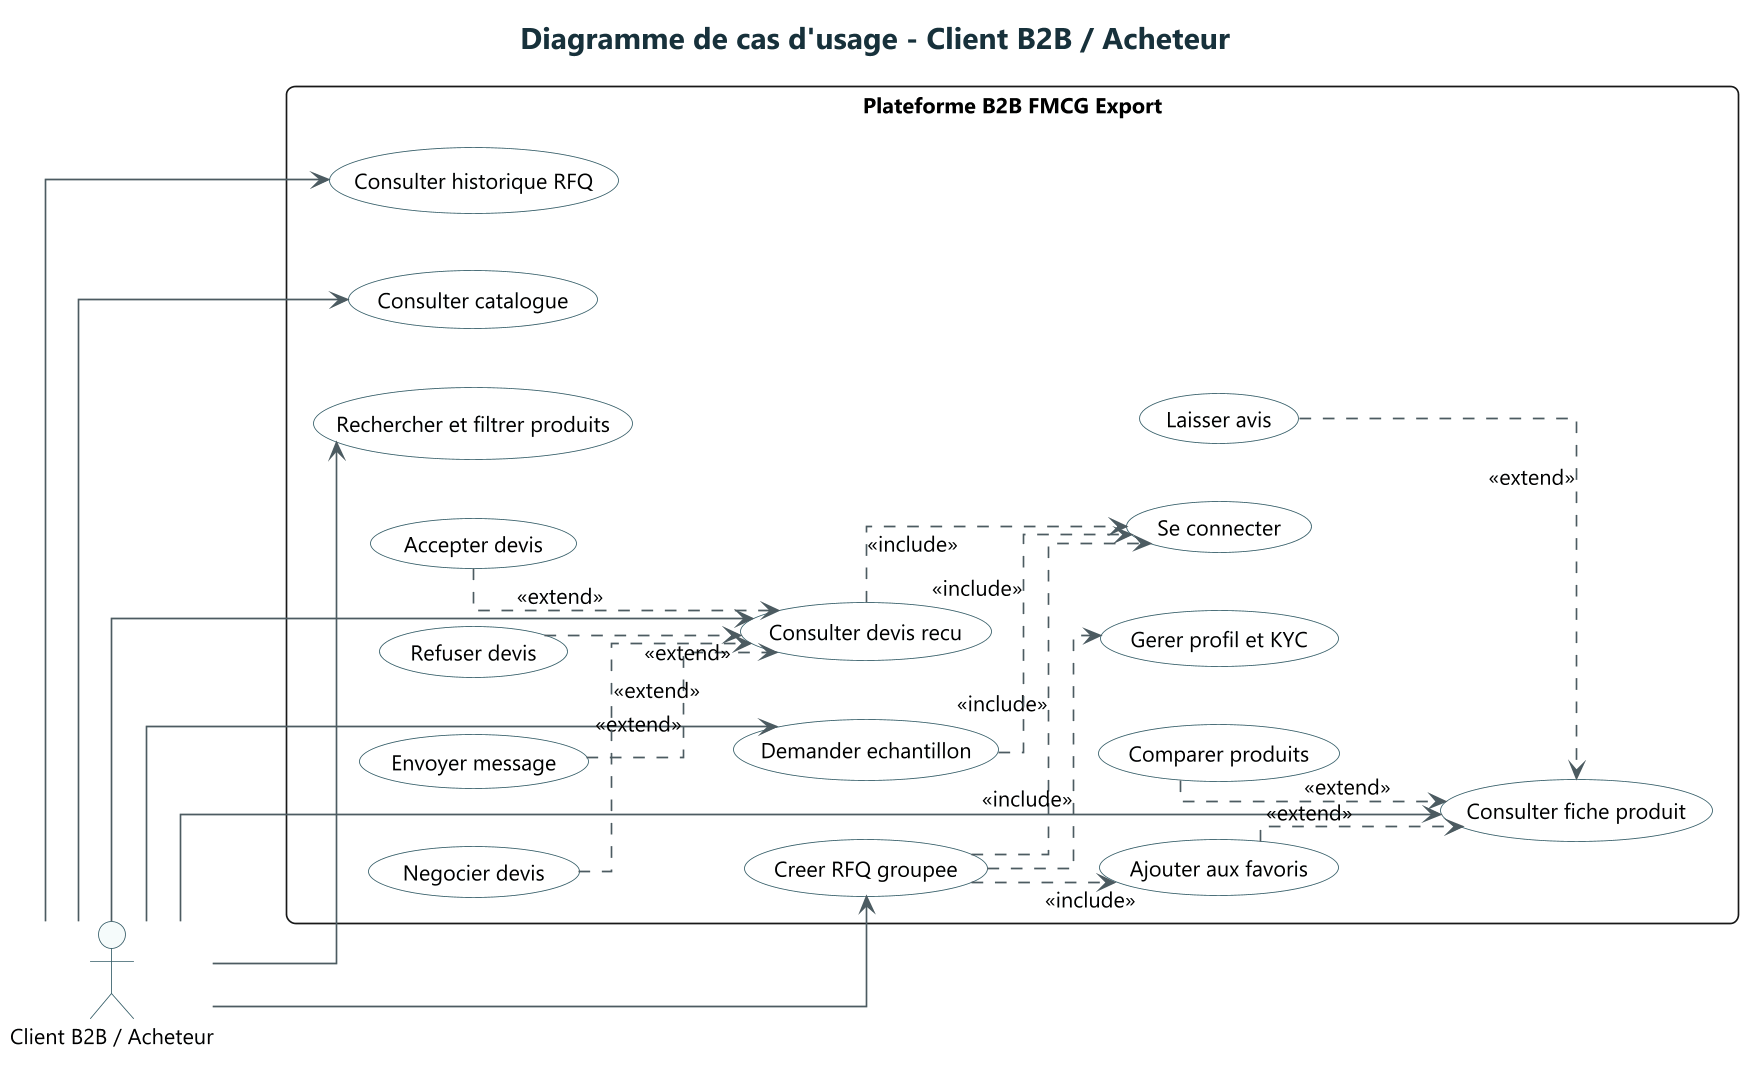

The diagram above was rendered by PlantUML. Its source (embedded in the PNG):
@startuml
!include ../common/style.puml
title Diagramme de cas d'usage - Client B2B / Acheteur
left to right direction

actor "Client B2B / Acheteur" as Buyer

rectangle "Plateforme B2B FMCG Export" {
  usecase "Se connecter" as UC_Login
  usecase "Gerer profil et KYC" as UC_KYC
  usecase "Consulter catalogue" as UC_Catalog
  usecase "Rechercher et filtrer produits" as UC_Search
  usecase "Consulter fiche produit" as UC_Product
  usecase "Ajouter aux favoris" as UC_Favorite
  usecase "Comparer produits" as UC_Compare
  usecase "Creer RFQ groupee" as UC_RFQ
  usecase "Demander echantillon" as UC_Sample
  usecase "Consulter historique RFQ" as UC_History
  usecase "Consulter devis recu" as UC_Quote
  usecase "Envoyer message" as UC_Message
  usecase "Negocier devis" as UC_Negotiate
  usecase "Accepter devis" as UC_Accept
  usecase "Refuser devis" as UC_Reject
  usecase "Laisser avis" as UC_Review
}

Buyer --> UC_Catalog
Buyer --> UC_Search
Buyer --> UC_Product
Buyer --> UC_RFQ
Buyer --> UC_Sample
Buyer --> UC_History
Buyer --> UC_Quote

UC_RFQ ..> UC_Login : <<include>>
UC_RFQ ..> UC_Favorite : <<include>>
UC_RFQ ..> UC_KYC : <<include>>
UC_Sample ..> UC_Login : <<include>>
UC_Quote ..> UC_Login : <<include>>

UC_Favorite ..> UC_Product : <<extend>>
UC_Compare ..> UC_Product : <<extend>>
UC_Message ..> UC_Quote : <<extend>>
UC_Negotiate ..> UC_Quote : <<extend>>
UC_Accept ..> UC_Quote : <<extend>>
UC_Reject ..> UC_Quote : <<extend>>
UC_Review ..> UC_Product : <<extend>>

@enduml